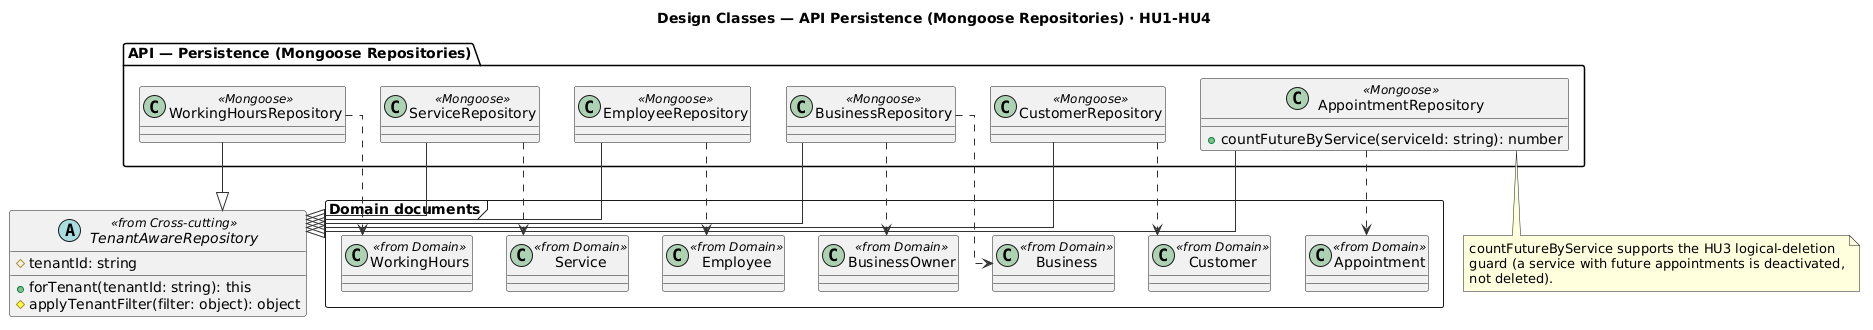

The diagram above was rendered by PlantUML. Its source (embedded in the PNG):
@startuml classes_design_persistence
' =====================================================================
' Design Classes — package "API — Persistence (Mongoose Repositories)"
' Detail of classes_design.puml. Every repository extends
' TenantAwareRepository (Cross-cutting) and maps a Domain document.
' =====================================================================
skinparam shadowing false
skinparam defaultFontName "Helvetica"
skinparam backgroundColor White
skinparam ArrowColor #333333
skinparam linetype ortho

title Design Classes — API Persistence (Mongoose Repositories) · HU1-HU4

package "API — Persistence (Mongoose Repositories)" {
  class BusinessRepository <<Mongoose>>
  class WorkingHoursRepository <<Mongoose>>
  class ServiceRepository <<Mongoose>>
  class EmployeeRepository <<Mongoose>>
  class AppointmentRepository <<Mongoose>> {
    + countFutureByService(serviceId: string): number
  }
  class CustomerRepository <<Mongoose>>
}

' ---- external references ----
abstract class TenantAwareRepository <<from Cross-cutting>> {
  # tenantId: string
  + forTenant(tenantId: string): this
  # applyTenantFilter(filter: object): object
}

package "«Domain documents»" <<Frame>> {
  class Business <<from Domain>>
  class BusinessOwner <<from Domain>>
  class WorkingHours <<from Domain>>
  class Service <<from Domain>>
  class Employee <<from Domain>>
  class Customer <<from Domain>>
  class Appointment <<from Domain>>
}

' ---- inheritance: tenant filter enforced everywhere ----
BusinessRepository --|> TenantAwareRepository
WorkingHoursRepository --|> TenantAwareRepository
ServiceRepository --|> TenantAwareRepository
EmployeeRepository --|> TenantAwareRepository
AppointmentRepository --|> TenantAwareRepository
CustomerRepository --|> TenantAwareRepository

' ---- repository -> document (maps) ----
BusinessRepository ..> Business
BusinessRepository ..> BusinessOwner
WorkingHoursRepository ..> WorkingHours
ServiceRepository ..> Service
EmployeeRepository ..> Employee
AppointmentRepository ..> Appointment
CustomerRepository ..> Customer

note bottom of AppointmentRepository
  countFutureByService supports the HU3 logical-deletion
  guard (a service with future appointments is deactivated,
  not deleted).
end note
@enduml